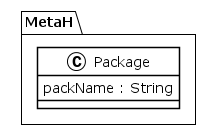

The diagram above was rendered by PlantUML. Its source (embedded in the PNG):
@startuml
!theme plain
package MetaH {
class Package {
	 packName : String
}
}
@enduml